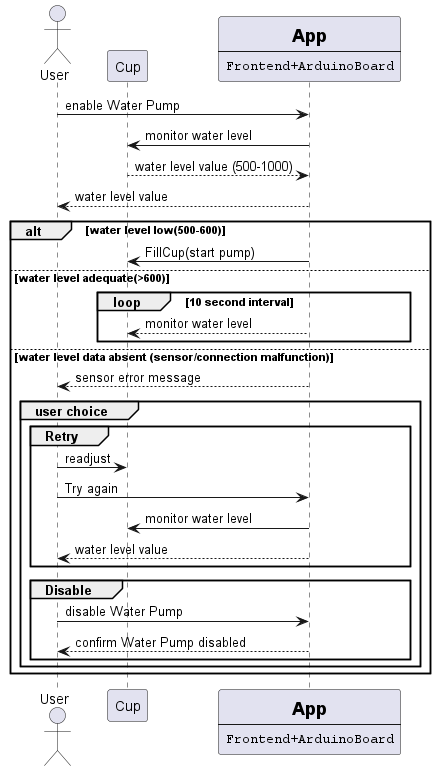

The diagram above was rendered by PlantUML. Its source (embedded in the PNG):
@startuml
actor User
participant Cup
participant App [
    =App
    ----
    ""Frontend+ArduinoBoard""
]


User->App : enable Water Pump

App->Cup: monitor water level
return water level value (500-1000)
App-->User: water level value

alt water level low(500-600)
    App->Cup: FillCup(start pump)
else water level adequate(>600)
    loop 10 second interval
    App --> Cup: monitor water level
    end
else water level data absent (sensor/connection malfunction)
    App --> User : sensor error message
    group user choice
        group Retry
        User->Cup: readjust
        User->App: Try again
        App->Cup: monitor water level
        App-->User: water level value
        end
        group Disable    
        User -> App : disable Water Pump
        return confirm Water Pump disabled
        end
    end
end

@enduml